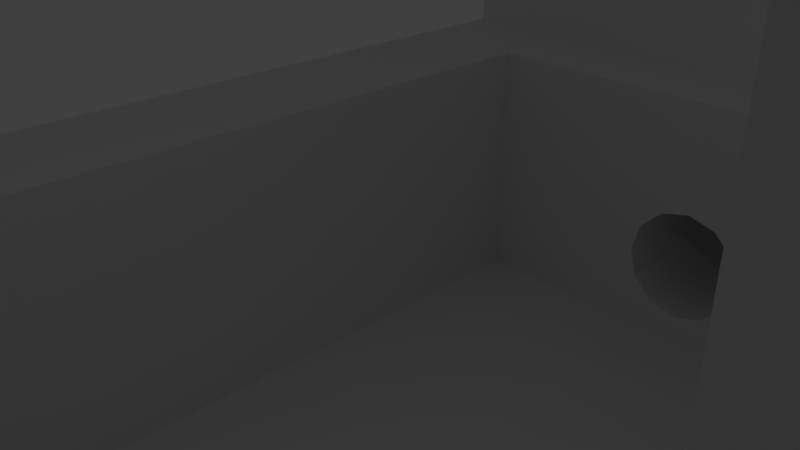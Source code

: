 # Source: TrainFeatherMount.blend  (saved by Blender 2.79.0; exported with 4.5.12 LTS)
import bpy
from mathutils import Matrix  # noqa: F401  (used for matrix-valued properties, if any)

bpy.ops.wm.read_factory_settings(use_empty=True)
scene = bpy.context.scene
scene.name = 'Scene'

# ---- collections
col_collection_1 = bpy.data.collections.new('Collection 1'); scene.collection.children.link(col_collection_1)

# ---- world
world_world = bpy.data.worlds.new('World'); scene.world = world_world
world_world.color = (0.05088, 0.05088, 0.05088)
world_world.use_sun_shadow = False
world_world.sun_shadow_jitter_overblur = 0.0
world_world.cycles.sampling_method = 'MANUAL'

# ---- cameras
cam_camera = bpy.data.cameras.new('Camera')
cam_camera.clip_end = 100.0
cam_camera.lens = 35.0
cam_camera.sensor_width = 32.0
cam_camera.sensor_height = 18.0
cam_camera.ortho_scale = 7.314
cam_camera.dof.focus_distance = 0.0
cam_camera.dof.aperture_fstop = 128.0

# ---- lights
light_lamp = bpy.data.lights.new('Lamp', 'POINT')
light_lamp.transmission_factor = 0.0
light_lamp.cutoff_distance = 30.0
light_lamp.energy = 100.0
light_lamp.shadow_buffer_clip_start = 1.001
light_lamp.shadow_soft_size = 0.1
light_lamp.shadow_maximum_resolution = 0.006
light_lamp.use_absolute_resolution = True

# ---- meshes
me_cube_000 = bpy.data.meshes.new('Cube.000')
me_cube_000.from_pydata([(0.1736, -0.06885, 0.03939), (0.1766, -0.06854, 0.03939), (0.1788, -0.06772, 0.03939), (0.1796, -0.06659, 0.03939), (0.1788, -0.06547, 0.03939), (0.1766, -0.06464, 0.03939), (0.1736, -0.06434, 0.03939), (0.1706, -0.06464, 0.03939), (0.1684, -0.06547, 0.03939), (0.1676, -0.06659, 0.03939), (0.1684, -0.06772, 0.03939), (0.1706, -0.06854, 0.03939), (0.03521, -0.06885, 0.03939), (0.0382, -0.06854, 0.03939), (0.04038, -0.06772, 0.03939), (0.04118, -0.06659, 0.03939), (0.04038, -0.06547, 0.03939), (0.0382, -0.06464, 0.03939), (0.03521, -0.06434, 0.03939), (0.03223, -0.06464, 0.03939), (0.03004, -0.06547, 0.03939), (0.02924, -0.06659, 0.03939), (0.03004, -0.06772, 0.03939), (0.03223, -0.06854, 0.03939), (0.1736, 0.06809, 0.03939), (0.1766, 0.06839, 0.03939), (0.1788, 0.06922, 0.03939), (0.1796, 0.07034, 0.03939), (0.1788, 0.07147, 0.03939), (0.1766, 0.07229, 0.03939), (0.1736, 0.0726, 0.03939), (0.1706, 0.07229, 0.03939), (0.1684, 0.07147, 0.03939), (0.1676, 0.07034, 0.03939), (0.1684, 0.06922, 0.03939), (0.1706, 0.06839, 0.03939), (0.03521, 0.06809, 0.03939), (0.0382, 0.06839, 0.03939), (0.04038, 0.06922, 0.03939), (0.04118, 0.07034, 0.03939), (0.04038, 0.07147, 0.03939), (0.0382, 0.07229, 0.03939), (0.03521, 0.0726, 0.03939), (0.03223, 0.07229, 0.03939), (0.03004, 0.07147, 0.03939), (0.02924, 0.07034, 0.03939), (0.03004, 0.06922, 0.03939), (0.03223, 0.06839, 0.03939), (0.01284, -0.07444, 0.1665), (0.01284, -0.06092, 0.1665), (0.196, 0.05921, 0.1665), (0.01284, 0.05921, 0.1665), (0.05185, -0.07444, 0.1665), (0.05185, -0.06092, 0.1665), (0.157, -0.07444, 0.1665), (0.157, -0.06093, 0.1665), (0.01284, -0.06092, 0.1059), (0.2225, 0.05921, 0.1059), (0.01284, 0.05921, 0.1059), (0.05185, -0.07444, 0.01946), (0.05185, -0.06092, 0.1059), (0.157, -0.07444, 0.01946), (0.157, -0.06093, 0.1059), (0.2628, -0.08688, 0.2271), (0.2628, 0.07979, -0.009267), (0.2628, 0.07979, 0.2271), (0.01284, -0.08688, -0.009267), (0.01284, -0.08688, 0.2271), (0.01284, 0.07979, -0.009267), (0.157, -0.08688, 0.1665), (0.05185, -0.08688, 0.01946), (0.157, -0.08688, 0.01946), (0.157, -0.07444, 0.2271), (0.05185, -0.07444, 0.2271), (0.05185, -0.08688, 0.2271), (0.157, -0.08688, 0.2271), (0.05185, -0.08688, 0.1665), (0.01284, -0.07444, 0.2271), (0.196, 0.07979, 0.1665), (0.01284, 0.07979, 0.1665), (0.196, 0.07979, 0.2271), (0.03004, 0.06922, 0.1665), (0.03004, 0.07147, 0.1665), (0.1706, 0.07229, 0.1665), (0.1736, 0.0726, 0.1665), (0.03223, 0.06839, 0.1665), (0.1766, 0.07229, 0.1665), (0.1684, 0.07147, 0.1665), (0.1684, 0.06922, 0.1665), (0.1676, 0.07034, 0.1665), (0.1706, 0.06839, 0.1665), (0.1736, 0.06809, 0.1665), (0.03521, 0.06809, 0.1665), (0.1676, -0.06659, 0.1665), (0.1736, -0.06885, 0.1665), (0.1796, -0.06659, 0.1665), (0.1788, -0.06772, 0.1665), (0.1684, -0.06772, 0.1665), (0.1706, -0.06854, 0.1665), (0.04118, 0.07034, 0.1665), (0.04038, 0.06922, 0.1665), (0.1796, 0.07034, 0.1665), (0.03521, 0.0726, 0.1665), (0.1766, 0.06839, 0.1665), (0.1788, 0.06922, 0.1665), (0.1788, 0.07147, 0.1665), (0.02924, 0.07034, 0.1665), (0.0382, 0.07229, 0.1665), (0.0382, 0.06839, 0.1665), (0.03223, 0.07229, 0.1665), (0.04038, 0.07147, 0.1665), (0.03004, -0.06772, 0.1665), (0.02924, -0.06659, 0.1665), (0.03521, -0.06434, 0.1665), (0.0382, -0.06464, 0.1665), (0.03004, -0.06547, 0.1665), (0.03223, -0.06854, 0.1665), (0.1684, -0.06547, 0.1665), (0.04038, -0.06772, 0.1665), (0.1706, -0.06464, 0.1665), (0.04118, -0.06659, 0.1665), (0.03521, -0.06885, 0.1665), (0.1766, -0.06854, 0.1665), (0.0382, -0.06854, 0.1665), (0.1788, -0.06547, 0.1665), (0.03223, -0.06464, 0.1665), (0.1736, -0.06434, 0.1665), (0.04038, -0.06547, 0.1665), (0.1766, -0.06464, 0.1665), (0.2628, -0.003878, 0.2271), (0.2628, 0.05921, -0.009267), (0.2628, 0.05921, 0.2271), (0.196, -0.003878, 0.2271), (0.196, 0.05921, 0.2271), (0.2225, -0.003878, -0.009267), (0.2225, 0.05921, -0.009267), (0.2225, -0.003878, 0.1059), (0.04469, 0.04975, 0.006491), (0.04469, 0.04975, 0.1059), (0.1641, 0.04975, 0.006491), (0.1641, 0.04975, 0.1059), (0.1641, -0.05378, 0.006491), (0.1641, -0.01328, 0.1059), (0.1641, -0.05378, 0.1059), (0.04469, -0.05378, 0.006491), (0.04469, -0.05378, 0.1059), (0.1944, -0.01897, -0.009267), (0.2493, -0.01897, 0.2271), (0.196, -0.01897, 0.2271), (0.196, -0.01897, 0.1059), (0.2493, -0.07894, 0.2271), (0.1944, -0.07894, -0.009267), (0.196, -0.07894, 0.2271), (0.196, -0.06093, 0.1059), (0.196, -0.06093, 0.1665), (0.196, -0.07368, 0.1665), (0.196, -0.07894, 0.1665), (0.1121, 0.07979, 0.0202), (0.1121, 0.04975, 0.0202), (0.1048, 0.07979, 0.01721), (0.1048, 0.04975, 0.01721), (0.09748, 0.07979, 0.0202), (0.09748, 0.04975, 0.0202), (0.1175, 0.07979, 0.02837), (0.1175, 0.04975, 0.02837), (0.1175, 0.07979, 0.05068), (0.1175, 0.04975, 0.05068), (0.1048, 0.07979, 0.06184), (0.1048, 0.04975, 0.06184), (0.1121, 0.07979, 0.05885), (0.1121, 0.04975, 0.05885), (0.1195, 0.07979, 0.03952), (0.1195, 0.04975, 0.03952), (0.09211, 0.07979, 0.05068), (0.09211, 0.04975, 0.05068), (0.09015, 0.07979, 0.03952), (0.09015, 0.04975, 0.03952), (0.09211, 0.07979, 0.02837), (0.09211, 0.04975, 0.02837), (0.09748, 0.07979, 0.05885), (0.09748, 0.04975, 0.05885), (0.2225, 0.01544, 0.02886), (0.1641, 0.01544, 0.02886), (0.2225, 0.01871, 0.07819), (0.1641, 0.01871, 0.07819), (0.2225, 0.01424, 0.04692), (0.1641, 0.01424, 0.04692), (0.2225, 0.03213, 0.04692), (0.1641, 0.03213, 0.04692), (0.2225, 0.03093, 0.06497), (0.1641, 0.03093, 0.06497), (0.2225, 0.02766, 0.07819), (0.1641, 0.02766, 0.07819), (0.2225, 0.02766, 0.01565), (0.1641, 0.02766, 0.01565), (0.2225, 0.01871, 0.01565), (0.1641, 0.01871, 0.01565), (0.2225, 0.01544, 0.06497), (0.1641, 0.01544, 0.06497), (0.2225, 0.03093, 0.02886), (0.1641, 0.03093, 0.02886), (0.2225, 0.02319, 0.01081), (0.1641, 0.02319, 0.01081), (0.2225, 0.02319, 0.08302), (0.1641, 0.02319, 0.08302), (0.196, -0.003878, 0.1059), (0.2225, -0.01897, -0.009267), (0.2225, -0.07898, -0.009267), (0.2225, -0.08688, -0.009267), (0.2628, -0.08688, 0.0477), (0.2628, -0.003878, 0.0477), (0.2225, -0.003878, 0.0477), (0.2225, -0.01897, 0.0477), (0.2493, -0.01897, 0.0477), (0.2493, -0.07903, 0.0477), (0.2225, -0.07898, 0.0477), (0.2225, -0.08688, 0.0477), (0.2561, -0.08688, 0.0477), (0.2561, -0.003878, 0.0477), (0.2628, -0.08688, -0.009267), (0.2628, -0.003878, -0.009267), (0.2561, -0.08688, -0.009267), (0.2561, -0.003878, -0.009267), (0.196, -0.07444, 0.2271), (0.196, -0.07444, 0.1665)], [], [(1, 2, 3, 4, 5, 6, 7, 8, 9, 10, 11, 0), (13, 14, 15, 16, 17, 18, 19, 20, 21, 22, 23, 12), (25, 26, 27, 28, 29, 30, 31, 32, 33, 34, 35, 24), (37, 38, 39, 40, 41, 42, 43, 44, 45, 46, 47, 36), (50, 78, 101, 104, 103, 91, 90, 88, 89, 99, 100, 108, 92, 85, 81, 106, 79, 51), (52, 53, 49, 48, 112, 115, 125, 113, 114, 127, 120), (53, 52, 59, 60), (55, 62, 61, 54), (49, 53, 60, 56), (67, 74, 73, 77), (48, 77, 73, 52), (61, 59, 70, 71), (59, 52, 76, 70), (52, 73, 74, 76), (54, 61, 71, 69), (131, 130, 64, 65), (69, 75, 72, 54), (80, 133, 131, 65), (91, 24, 35, 90), (88, 34, 33, 89), (126, 6, 5, 128), (86, 29, 28, 105), (103, 25, 24, 91), (123, 13, 12, 121), (117, 8, 7, 119), (107, 41, 40, 110), (112, 21, 20, 115), (124, 4, 3, 95), (152, 156, 224, 223), (104, 26, 25, 103), (97, 10, 9, 93), (122, 1, 0, 94), (127, 16, 15, 120), (120, 15, 14, 118), (118, 14, 13, 123), (83, 31, 30, 84), (109, 43, 42, 102), (110, 40, 39, 99), (125, 19, 18, 113), (120, 118, 123, 121, 116, 111, 112, 48, 52), (82, 44, 43, 109), (113, 18, 17, 114), (100, 38, 37, 108), (94, 0, 11, 98), (92, 36, 47, 85), (89, 33, 32, 87), (116, 23, 22, 111), (96, 2, 1, 122), (99, 39, 38, 100), (115, 20, 19, 125), (119, 7, 6, 126), (128, 5, 4, 124), (98, 11, 10, 97), (87, 32, 31, 83), (85, 47, 46, 81), (93, 9, 8, 117), (121, 12, 23, 116), (106, 45, 44, 82), (105, 28, 27, 101), (84, 30, 29, 86), (95, 3, 2, 96), (114, 17, 16, 127), (90, 35, 34, 88), (111, 22, 21, 112), (101, 27, 26, 104), (108, 37, 36, 92), (102, 42, 41, 107), (81, 46, 45, 106), (79, 106, 82, 109, 102, 107, 110, 99, 89, 87, 83, 84, 86, 105, 101, 78), (140, 139, 188, 190, 192, 204, 184, 198, 186, 141, 143, 142), (143, 141, 144, 145), (145, 144, 137, 138), (49, 56, 58, 51, 79, 68, 66, 67, 77, 48), (64, 68, 175, 177, 161, 159, 157, 163, 171), (140, 172, 164, 158, 160, 162, 178, 176, 138, 137, 139), (155, 154, 55, 54, 93, 117, 119, 126, 128, 124, 95), (154, 153, 62, 55), (63, 129, 132, 148, 147, 150, 152, 223, 72, 75), (130, 131, 133, 50, 57, 135), (80, 78, 50, 133), (50, 51, 58, 57), (180, 179, 167, 168), (168, 167, 169, 170), (172, 171, 163, 164), (174, 173, 179, 180), (166, 165, 171, 172), (138, 176, 174, 180, 168, 170, 166, 172, 140), (176, 175, 173, 174), (178, 177, 175, 176), (162, 161, 177, 178), (158, 157, 159, 160), (171, 165, 169, 167, 179, 173, 175, 68, 79, 78, 80, 65, 64), (164, 163, 157, 158), (160, 159, 161, 162), (170, 169, 165, 166), (198, 197, 185, 186), (186, 185, 181, 182), (202, 201, 193, 194), (184, 183, 197, 198), (196, 195, 201, 202), (204, 203, 183, 184), (187, 199, 193, 201, 195, 181, 185, 134, 135), (192, 191, 203, 204), (190, 189, 191, 192), (141, 186, 182, 196, 202, 194, 200, 188, 139), (200, 199, 187, 188), (194, 193, 199, 200), (188, 187, 189, 190), (182, 181, 195, 196), (57, 136, 211, 212, 206, 134, 185, 197, 183, 203, 191, 189, 187, 135), (141, 139, 137, 144), (135, 134, 206, 146, 151, 207, 208, 66, 68, 64, 130), (208, 207, 215, 216), (129, 63, 209, 219, 220, 210), (218, 222, 221, 217), (129, 210, 218, 211, 136, 205, 132), (149, 146, 206, 212, 213, 147, 148), (147, 213, 214, 150), (94, 98, 97, 93, 54, 224, 155, 95, 96, 122), (72, 223, 224, 54), (66, 208, 216, 217, 209, 63, 75, 69, 71, 70, 76, 74, 67), (132, 205, 149, 148), (57, 58, 138, 140, 142, 149, 205, 136), (60, 59, 61, 62), (212, 211, 218, 217, 216, 215, 214, 213), (210, 218, 222, 220), (217, 209, 219, 221), (221, 219, 220, 222), (146, 149, 153, 154, 155, 224, 156, 151), (151, 156, 152, 150, 214, 215, 207), (56, 60, 62, 153, 149, 142, 143, 145, 138, 58)])
me_cube_000.use_remesh_preserve_volume = False
me_cube_000.use_remesh_preserve_attributes = False
me_cube_000.use_mirror_vertex_groups = False
me_cube_000.update()

# ---- objects
ob_lamp = bpy.data.objects.new('Lamp', light_lamp)
ob_camera = bpy.data.objects.new('Camera', cam_camera)
ob_cube_001 = bpy.data.objects.new('Cube.001', me_cube_000)

# ---- transforms, parenting, visibility, modifiers, constraints
ob_lamp.location = (4.076, 1.005, 5.904)
ob_lamp.rotation_euler = (0.6503, 0.05522, 1.866)
ob_lamp.lock_rotations_4d = False
ob_lamp.empty_display_type = 'ARROWS'
ob_lamp.color = (0.0, 0.0, 0.0, 0.0)
ob_lamp.lineart.crease_threshold = 0.0
ob_camera.location = (7.481, -6.508, 5.344)
ob_camera.rotation_euler = (1.109, 0.0, 0.8149)
ob_camera.lock_rotations_4d = False
ob_camera.empty_display_type = 'ARROWS'
ob_camera.color = (0.0, 0.0, 0.0, 0.0)
ob_camera.display_type = 'WIRE'
ob_camera.lineart.crease_threshold = 0.0
ob_cube_001.location = (-17.31, 0.1988, -11.59)
ob_cube_001.rotation_euler = (4.768e-07, -0.0, 0.0)
ob_cube_001.scale = (125.6, 333.0, 82.5)
ob_cube_001.lineart.crease_threshold = 0.0

# ---- collection membership
col_collection_1.objects.link(ob_lamp)
col_collection_1.objects.link(ob_camera)
col_collection_1.objects.link(ob_cube_001)

# ---- scene / render settings (as saved in the file)
scene.camera = ob_camera
scene.frame_start = 1; scene.frame_end = 250; scene.frame_set(1)
scene.render.engine = 'BLENDER_EEVEE_NEXT'
scene.render.resolution_percentage = 50
scene.render.dither_intensity = 0.0
scene.cycles.use_denoising = False
scene.cycles.samples = 128
scene.cycles.sampling_pattern = 'TABULATED_SOBOL'
scene.cycles.use_adaptive_sampling = False
scene.cycles.use_light_tree = False
scene.cycles.blur_glossy = 0.0
scene.cycles.sample_clamp_indirect = 0.0
scene.view_settings.view_transform = 'Standard'
bpy.context.view_layer.update()

